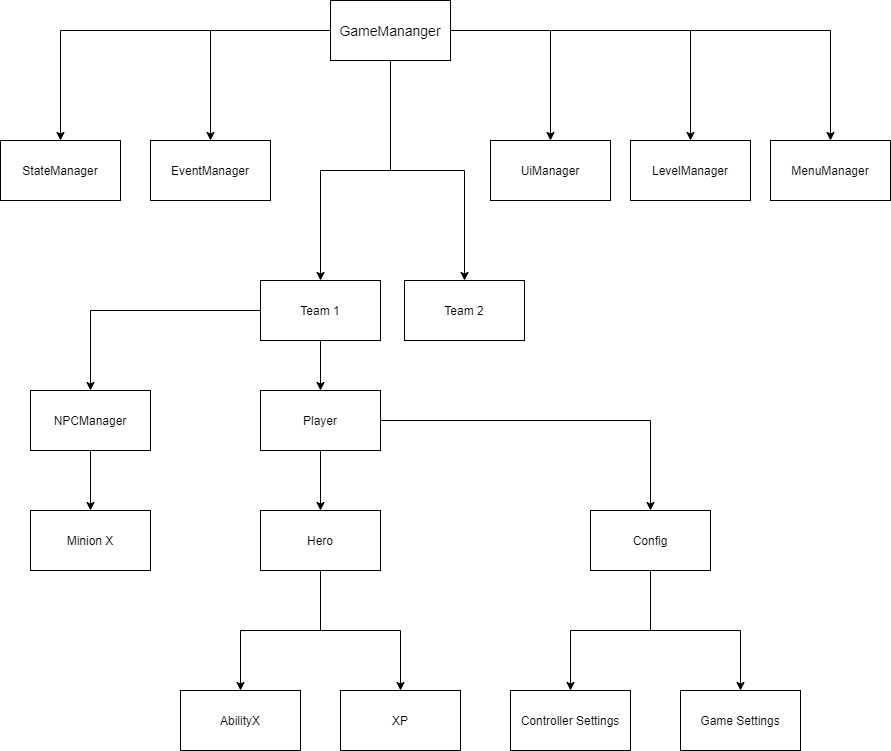

The diagram above was exported from draw.io. Its source (the exported page's mxGraphModel, read from the mxfile embedded in the PNG):
<mxGraphModel dx="1018" dy="1190" grid="1" gridSize="10" guides="1" tooltips="1" connect="1" arrows="1" fold="1" page="1" pageScale="1" pageWidth="827" pageHeight="1169" math="0" shadow="0">
  <root>
    <mxCell id="0" />
    <mxCell id="1" parent="0" />
    <mxCell id="10" style="edgeStyle=orthogonalEdgeStyle;rounded=0;orthogonalLoop=1;jettySize=auto;html=1;entryX=0.5;entryY=0;entryDx=0;entryDy=0;" parent="1" source="2" target="4" edge="1">
      <mxGeometry relative="1" as="geometry" />
    </mxCell>
    <mxCell id="15" style="edgeStyle=orthogonalEdgeStyle;rounded=0;orthogonalLoop=1;jettySize=auto;html=1;" parent="1" source="2" target="11" edge="1">
      <mxGeometry relative="1" as="geometry" />
    </mxCell>
    <mxCell id="16" style="edgeStyle=orthogonalEdgeStyle;rounded=0;orthogonalLoop=1;jettySize=auto;html=1;" parent="1" source="2" target="12" edge="1">
      <mxGeometry relative="1" as="geometry" />
    </mxCell>
    <mxCell id="32" style="edgeStyle=orthogonalEdgeStyle;rounded=0;orthogonalLoop=1;jettySize=auto;html=1;entryX=0.5;entryY=0;entryDx=0;entryDy=0;" parent="1" source="2" target="3" edge="1">
      <mxGeometry relative="1" as="geometry" />
    </mxCell>
    <mxCell id="33" style="edgeStyle=orthogonalEdgeStyle;rounded=0;orthogonalLoop=1;jettySize=auto;html=1;" parent="1" source="2" target="5" edge="1">
      <mxGeometry relative="1" as="geometry" />
    </mxCell>
    <mxCell id="35" style="edgeStyle=orthogonalEdgeStyle;rounded=0;orthogonalLoop=1;jettySize=auto;html=1;" parent="1" source="2" target="34" edge="1">
      <mxGeometry relative="1" as="geometry" />
    </mxCell>
    <mxCell id="37" style="edgeStyle=orthogonalEdgeStyle;rounded=0;orthogonalLoop=1;jettySize=auto;html=1;" parent="1" source="2" target="36" edge="1">
      <mxGeometry relative="1" as="geometry" />
    </mxCell>
    <mxCell id="2" value="GameMananger" style="rounded=0;whiteSpace=wrap;html=1;fontSize=14;" parent="1" vertex="1">
      <mxGeometry x="340" y="100" width="120" height="60" as="geometry" />
    </mxCell>
    <mxCell id="3" value="EventManager" style="rounded=0;whiteSpace=wrap;html=1;" parent="1" vertex="1">
      <mxGeometry x="160" y="240" width="120" height="60" as="geometry" />
    </mxCell>
    <mxCell id="4" value="UiManager" style="rounded=0;whiteSpace=wrap;html=1;" parent="1" vertex="1">
      <mxGeometry x="500" y="240" width="120" height="60" as="geometry" />
    </mxCell>
    <mxCell id="5" value="StateManager" style="rounded=0;whiteSpace=wrap;html=1;" parent="1" vertex="1">
      <mxGeometry x="10" y="240" width="120" height="60" as="geometry" />
    </mxCell>
    <mxCell id="6" value="XP" style="rounded=0;whiteSpace=wrap;html=1;" parent="1" vertex="1">
      <mxGeometry x="350" y="790" width="120" height="60" as="geometry" />
    </mxCell>
    <mxCell id="17" style="edgeStyle=orthogonalEdgeStyle;rounded=0;orthogonalLoop=1;jettySize=auto;html=1;" parent="1" source="11" target="13" edge="1">
      <mxGeometry relative="1" as="geometry" />
    </mxCell>
    <mxCell id="18" style="edgeStyle=orthogonalEdgeStyle;rounded=0;orthogonalLoop=1;jettySize=auto;html=1;" parent="1" source="11" target="14" edge="1">
      <mxGeometry relative="1" as="geometry" />
    </mxCell>
    <mxCell id="11" value="Team 1" style="rounded=0;whiteSpace=wrap;html=1;" parent="1" vertex="1">
      <mxGeometry x="270" y="380" width="120" height="60" as="geometry" />
    </mxCell>
    <mxCell id="12" value="Team 2" style="rounded=0;whiteSpace=wrap;html=1;" parent="1" vertex="1">
      <mxGeometry x="414" y="380" width="120" height="60" as="geometry" />
    </mxCell>
    <mxCell id="20" style="edgeStyle=orthogonalEdgeStyle;rounded=0;orthogonalLoop=1;jettySize=auto;html=1;" parent="1" source="13" target="19" edge="1">
      <mxGeometry relative="1" as="geometry" />
    </mxCell>
    <mxCell id="13" value="NPCManager" style="rounded=0;whiteSpace=wrap;html=1;" parent="1" vertex="1">
      <mxGeometry x="40" y="490" width="120" height="60" as="geometry" />
    </mxCell>
    <mxCell id="23" style="edgeStyle=orthogonalEdgeStyle;rounded=0;orthogonalLoop=1;jettySize=auto;html=1;" parent="1" source="14" target="21" edge="1">
      <mxGeometry relative="1" as="geometry" />
    </mxCell>
    <mxCell id="28" style="edgeStyle=orthogonalEdgeStyle;rounded=0;orthogonalLoop=1;jettySize=auto;html=1;entryX=0.5;entryY=0;entryDx=0;entryDy=0;" parent="1" source="14" target="25" edge="1">
      <mxGeometry relative="1" as="geometry" />
    </mxCell>
    <mxCell id="14" value="Player" style="rounded=0;whiteSpace=wrap;html=1;" parent="1" vertex="1">
      <mxGeometry x="270" y="490" width="120" height="60" as="geometry" />
    </mxCell>
    <mxCell id="19" value="Minion X" style="rounded=0;whiteSpace=wrap;html=1;" parent="1" vertex="1">
      <mxGeometry x="40" y="610" width="120" height="60" as="geometry" />
    </mxCell>
    <mxCell id="24" style="edgeStyle=orthogonalEdgeStyle;rounded=0;orthogonalLoop=1;jettySize=auto;html=1;" parent="1" source="21" target="22" edge="1">
      <mxGeometry relative="1" as="geometry" />
    </mxCell>
    <mxCell id="31" style="edgeStyle=orthogonalEdgeStyle;rounded=0;orthogonalLoop=1;jettySize=auto;html=1;" parent="1" source="21" target="6" edge="1">
      <mxGeometry relative="1" as="geometry" />
    </mxCell>
    <mxCell id="21" value="Hero" style="rounded=0;whiteSpace=wrap;html=1;" parent="1" vertex="1">
      <mxGeometry x="270" y="610" width="120" height="60" as="geometry" />
    </mxCell>
    <mxCell id="22" value="AbilityX" style="rounded=0;whiteSpace=wrap;html=1;" parent="1" vertex="1">
      <mxGeometry x="190" y="790" width="120" height="60" as="geometry" />
    </mxCell>
    <mxCell id="29" style="edgeStyle=orthogonalEdgeStyle;rounded=0;orthogonalLoop=1;jettySize=auto;html=1;" parent="1" source="25" target="27" edge="1">
      <mxGeometry relative="1" as="geometry" />
    </mxCell>
    <mxCell id="30" style="edgeStyle=orthogonalEdgeStyle;rounded=0;orthogonalLoop=1;jettySize=auto;html=1;entryX=0.5;entryY=0;entryDx=0;entryDy=0;" parent="1" source="25" target="26" edge="1">
      <mxGeometry relative="1" as="geometry" />
    </mxCell>
    <mxCell id="25" value="Config" style="rounded=0;whiteSpace=wrap;html=1;" parent="1" vertex="1">
      <mxGeometry x="600" y="610" width="120" height="60" as="geometry" />
    </mxCell>
    <mxCell id="26" value="Game Settings" style="rounded=0;whiteSpace=wrap;html=1;" parent="1" vertex="1">
      <mxGeometry x="690" y="790" width="120" height="60" as="geometry" />
    </mxCell>
    <mxCell id="27" value="Controller Settings" style="rounded=0;whiteSpace=wrap;html=1;" parent="1" vertex="1">
      <mxGeometry x="520" y="790" width="120" height="60" as="geometry" />
    </mxCell>
    <mxCell id="34" value="LevelManager" style="rounded=0;whiteSpace=wrap;html=1;" parent="1" vertex="1">
      <mxGeometry x="640" y="240" width="120" height="60" as="geometry" />
    </mxCell>
    <mxCell id="36" value="MenuManager" style="rounded=0;whiteSpace=wrap;html=1;" parent="1" vertex="1">
      <mxGeometry x="780" y="240" width="120" height="60" as="geometry" />
    </mxCell>
  </root>
</mxGraphModel>